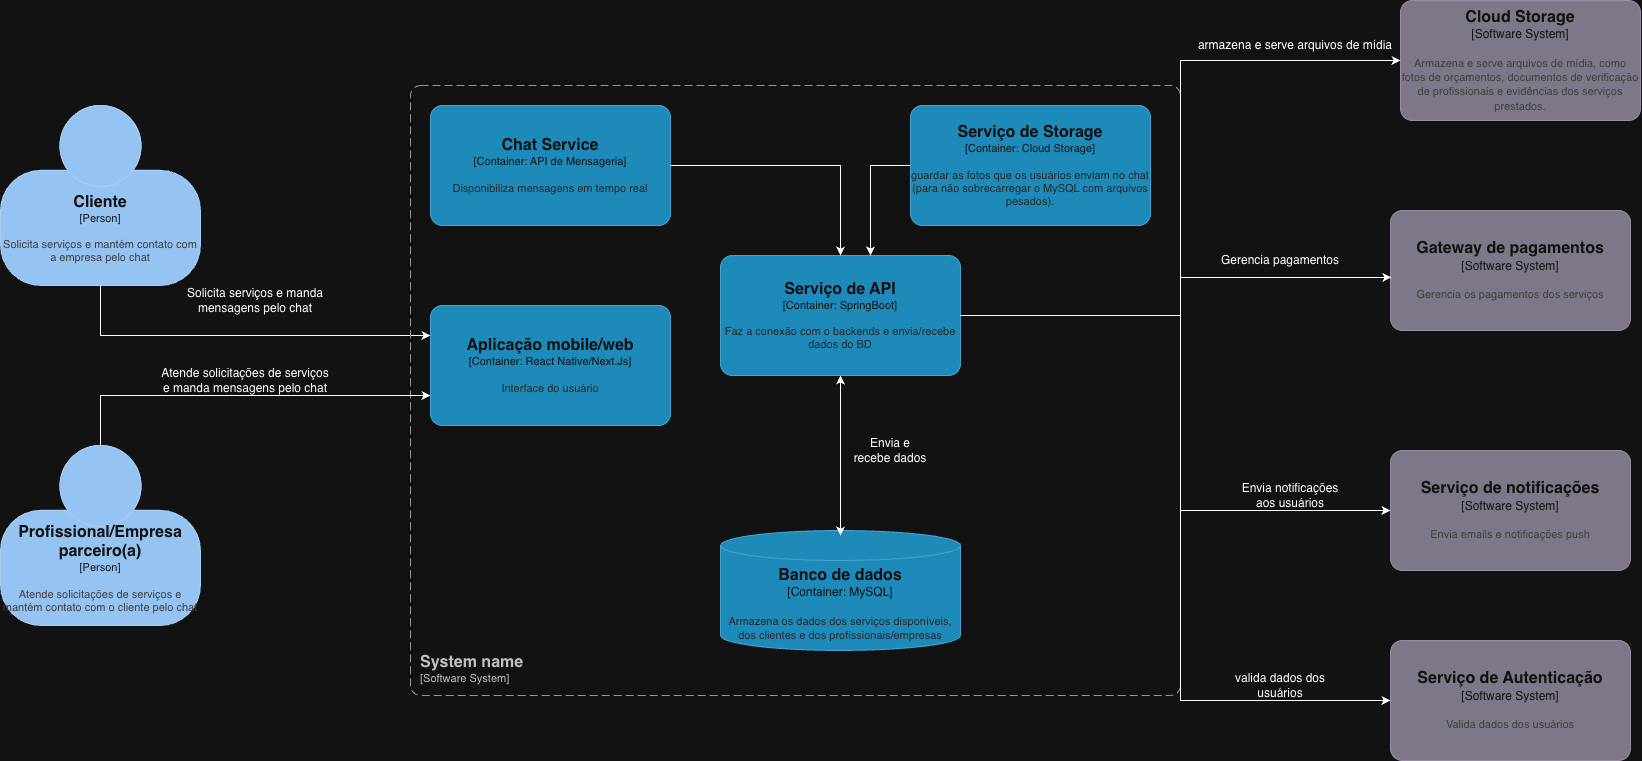

The diagram above was exported from draw.io. Its source (the exported page's mxGraphModel, read from the mxfile embedded in the PNG):
<mxGraphModel dx="2525" dy="2136" grid="1" gridSize="10" guides="1" tooltips="1" connect="1" arrows="1" fold="1" page="1" pageScale="1" pageWidth="827" pageHeight="1169" math="0" shadow="0">
  <root>
    <mxCell id="0" />
    <mxCell id="1" parent="0" />
    <object placeholders="1" c4Name="Cliente" c4Type="Person" c4Description="Solicita serviços e mantém contato com a empresa pelo chat" label="&lt;font style=&quot;font-size: 16px&quot;&gt;&lt;b&gt;%c4Name%&lt;/b&gt;&lt;/font&gt;&lt;div&gt;[%c4Type%]&lt;/div&gt;&lt;br&gt;&lt;div&gt;&lt;font style=&quot;font-size: 11px&quot;&gt;&lt;font color=&quot;#cccccc&quot;&gt;%c4Description%&lt;/font&gt;&lt;/div&gt;" id="z8PkZIFVhxfKK432_w2G-1">
      <mxCell parent="1" style="html=1;fontSize=11;dashed=0;whiteSpace=wrap;fillColor=#083F75;strokeColor=#06315C;fontColor=#ffffff;shape=mxgraph.c4.person2;align=center;metaEdit=1;points=[[0.5,0,0],[1,0.5,0],[1,0.75,0],[0.75,1,0],[0.5,1,0],[0.25,1,0],[0,0.75,0],[0,0.5,0]];resizable=0;" vertex="1">
        <mxGeometry height="180" width="200" x="-110" y="100" as="geometry" />
      </mxCell>
    </object>
    <object placeholders="1" c4Name="Profissional/Empresa parceiro(a)" c4Type="Person" c4Description="Atende solicitações de serviços e mantém contato com o cliente pelo chat" label="&lt;font style=&quot;font-size: 16px&quot;&gt;&lt;b&gt;%c4Name%&lt;/b&gt;&lt;/font&gt;&lt;div&gt;[%c4Type%]&lt;/div&gt;&lt;br&gt;&lt;div&gt;&lt;font style=&quot;font-size: 11px&quot;&gt;&lt;font color=&quot;#cccccc&quot;&gt;%c4Description%&lt;/font&gt;&lt;/div&gt;" id="z8PkZIFVhxfKK432_w2G-2">
      <mxCell parent="1" style="html=1;fontSize=11;dashed=0;whiteSpace=wrap;fillColor=#083F75;strokeColor=#06315C;fontColor=#ffffff;shape=mxgraph.c4.person2;align=center;metaEdit=1;points=[[0.5,0,0],[1,0.5,0],[1,0.75,0],[0.75,1,0],[0.5,1,0],[0.25,1,0],[0,0.75,0],[0,0.5,0]];resizable=0;" vertex="1">
        <mxGeometry height="180" width="200" x="-110" y="440" as="geometry" />
      </mxCell>
    </object>
    <mxCell id="z8PkZIFVhxfKK432_w2G-4" edge="1" parent="1" source="z8PkZIFVhxfKK432_w2G-1" style="edgeStyle=orthogonalEdgeStyle;rounded=0;orthogonalLoop=1;jettySize=auto;html=1;entryX=0;entryY=0.25;entryDx=0;entryDy=0;entryPerimeter=0;" target="lPejCV8IBi-vkaVOHnEB-2">
      <mxGeometry relative="1" as="geometry">
        <Array as="points">
          <mxPoint x="-10" y="330" />
        </Array>
        <mxPoint x="280" y="230" as="targetPoint" />
      </mxGeometry>
    </mxCell>
    <mxCell id="z8PkZIFVhxfKK432_w2G-6" parent="1" style="text;html=1;whiteSpace=wrap;strokeColor=none;fillColor=none;align=center;verticalAlign=middle;rounded=0;" value="Solicita serviços e manda mensagens pelo chat" vertex="1">
      <mxGeometry height="30" width="150" x="70" y="280" as="geometry" />
    </mxCell>
    <mxCell id="z8PkZIFVhxfKK432_w2G-7" parent="1" style="text;html=1;whiteSpace=wrap;strokeColor=none;fillColor=none;align=center;verticalAlign=middle;rounded=0;" value="Atende solicitações de serviços e manda mensagens pelo chat" vertex="1">
      <mxGeometry height="30" width="170" x="50" y="360" as="geometry" />
    </mxCell>
    <object placeholders="1" c4Name="System name" c4Type="SystemScopeBoundary" c4Application="Software System" label="&lt;font style=&quot;font-size: 16px&quot;&gt;&lt;b&gt;&lt;div style=&quot;text-align: left&quot;&gt;%c4Name%&lt;/div&gt;&lt;/b&gt;&lt;/font&gt;&lt;div style=&quot;text-align: left&quot;&gt;[%c4Application%]&lt;/div&gt;" id="z8PkZIFVhxfKK432_w2G-12">
      <mxCell parent="1" style="rounded=1;fontSize=11;whiteSpace=wrap;html=1;dashed=1;arcSize=20;fillColor=none;strokeColor=#666666;fontColor=#333333;labelBackgroundColor=none;align=left;verticalAlign=bottom;labelBorderColor=none;spacingTop=0;spacing=10;dashPattern=8 4;metaEdit=1;rotatable=0;perimeter=rectanglePerimeter;noLabel=0;labelPadding=0;allowArrows=0;connectable=0;expand=0;recursiveResize=0;editable=1;pointerEvents=0;absoluteArcSize=1;points=[[0.25,0,0],[0.5,0,0],[0.75,0,0],[1,0.25,0],[1,0.5,0],[1,0.75,0],[0.75,1,0],[0.5,1,0],[0.25,1,0],[0,0.75,0],[0,0.5,0],[0,0.25,0]];" vertex="1">
        <mxGeometry height="610" width="770" x="300" y="80" as="geometry" />
      </mxCell>
    </object>
    <mxCell id="z8PkZIFVhxfKK432_w2G-16" edge="1" parent="1" source="z8PkZIFVhxfKK432_w2G-13" style="edgeStyle=orthogonalEdgeStyle;rounded=0;orthogonalLoop=1;jettySize=auto;html=1;">
      <mxGeometry relative="1" as="geometry">
        <mxPoint x="730" y="370" as="targetPoint" />
      </mxGeometry>
    </mxCell>
    <object placeholders="1" c4Name="Banco de dados" c4Type="Container" c4Technology="MySQL" c4Description="Armazena os dados dos serviços disponíveis, dos clientes e dos profissionais/empresas" label="&lt;font style=&quot;font-size: 16px&quot;&gt;&lt;b&gt;%c4Name%&lt;/b&gt;&lt;/font&gt;&lt;div&gt;[%c4Type%:&amp;nbsp;%c4Technology%]&lt;/div&gt;&lt;br&gt;&lt;div&gt;&lt;font style=&quot;font-size: 11px&quot;&gt;&lt;font color=&quot;#E6E6E6&quot;&gt;%c4Description%&lt;/font&gt;&lt;/div&gt;" id="z8PkZIFVhxfKK432_w2G-13">
      <mxCell parent="1" style="shape=cylinder3;size=15;whiteSpace=wrap;html=1;boundedLbl=1;rounded=0;labelBackgroundColor=none;fillColor=#23A2D9;fontSize=12;fontColor=#ffffff;align=center;strokeColor=#0E7DAD;metaEdit=1;points=[[0.5,0,0],[1,0.25,0],[1,0.5,0],[1,0.75,0],[0.5,1,0],[0,0.75,0],[0,0.5,0],[0,0.25,0]];resizable=0;" vertex="1">
        <mxGeometry height="120" width="240" x="610" y="525" as="geometry" />
      </mxCell>
    </object>
    <mxCell id="z8PkZIFVhxfKK432_w2G-15" edge="1" parent="1" source="z8PkZIFVhxfKK432_w2G-14" style="edgeStyle=orthogonalEdgeStyle;rounded=0;orthogonalLoop=1;jettySize=auto;html=1;">
      <mxGeometry relative="1" as="geometry">
        <mxPoint x="730" y="530" as="targetPoint" />
      </mxGeometry>
    </mxCell>
    <object placeholders="1" c4Name="Serviço de API" c4Type="Container" c4Technology="SpringBoot" c4Description="Faz a conexão com o backends e envia/recebe dados do BD" label="&lt;font style=&quot;font-size: 16px&quot;&gt;&lt;b&gt;%c4Name%&lt;/b&gt;&lt;/font&gt;&lt;div&gt;[%c4Type%: %c4Technology%]&lt;/div&gt;&lt;br&gt;&lt;div&gt;&lt;font style=&quot;font-size: 11px&quot;&gt;&lt;font color=&quot;#E6E6E6&quot;&gt;%c4Description%&lt;/font&gt;&lt;/div&gt;" id="z8PkZIFVhxfKK432_w2G-14">
      <mxCell parent="1" style="rounded=1;whiteSpace=wrap;html=1;fontSize=11;labelBackgroundColor=none;fillColor=#23A2D9;fontColor=#ffffff;align=center;arcSize=10;strokeColor=#0E7DAD;metaEdit=1;resizable=0;points=[[0.25,0,0],[0.5,0,0],[0.75,0,0],[1,0.25,0],[1,0.5,0],[1,0.75,0],[0.75,1,0],[0.5,1,0],[0.25,1,0],[0,0.75,0],[0,0.5,0],[0,0.25,0]];" vertex="1">
        <mxGeometry height="120" width="240" x="610" y="250" as="geometry" />
      </mxCell>
    </object>
    <mxCell id="z8PkZIFVhxfKK432_w2G-17" parent="1" style="text;html=1;whiteSpace=wrap;strokeColor=none;fillColor=none;align=center;verticalAlign=middle;rounded=0;" value="Envia e recebe dados" vertex="1">
      <mxGeometry height="30" width="80" x="740" y="430" as="geometry" />
    </mxCell>
    <object placeholders="1" c4Name="Aplicação mobile/web" c4Type="Container" c4Technology="React Native/Next.Js" c4Description="Interface do usuário" label="&lt;font style=&quot;font-size: 16px&quot;&gt;&lt;b&gt;%c4Name%&lt;/b&gt;&lt;/font&gt;&lt;div&gt;[%c4Type%: %c4Technology%]&lt;/div&gt;&lt;br&gt;&lt;div&gt;&lt;font style=&quot;font-size: 11px&quot;&gt;&lt;font color=&quot;#E6E6E6&quot;&gt;%c4Description%&lt;/font&gt;&lt;/div&gt;" id="lPejCV8IBi-vkaVOHnEB-2">
      <mxCell parent="1" style="rounded=1;whiteSpace=wrap;html=1;fontSize=11;labelBackgroundColor=none;fillColor=#23A2D9;fontColor=#ffffff;align=center;arcSize=10;strokeColor=#0E7DAD;metaEdit=1;resizable=0;points=[[0.25,0,0],[0.5,0,0],[0.75,0,0],[1,0.25,0],[1,0.5,0],[1,0.75,0],[0.75,1,0],[0.5,1,0],[0.25,1,0],[0,0.75,0],[0,0.5,0],[0,0.25,0]];" vertex="1">
        <mxGeometry height="120" width="240" x="320" y="300" as="geometry" />
      </mxCell>
    </object>
    <mxCell id="lPejCV8IBi-vkaVOHnEB-5" edge="1" parent="1" source="z8PkZIFVhxfKK432_w2G-2" style="edgeStyle=orthogonalEdgeStyle;rounded=0;orthogonalLoop=1;jettySize=auto;html=1;entryX=0;entryY=0.75;entryDx=0;entryDy=0;entryPerimeter=0;" target="lPejCV8IBi-vkaVOHnEB-2">
      <mxGeometry relative="1" as="geometry">
        <Array as="points">
          <mxPoint x="-10" y="390" />
        </Array>
      </mxGeometry>
    </mxCell>
    <object placeholders="1" c4Name="Chat Service" c4Type="Container" c4Technology="API de Mensageria" c4Description="Disponibiliza mensagens em tempo real" label="&lt;font style=&quot;font-size: 16px&quot;&gt;&lt;b&gt;%c4Name%&lt;/b&gt;&lt;/font&gt;&lt;div&gt;[%c4Type%: %c4Technology%]&lt;/div&gt;&lt;br&gt;&lt;div&gt;&lt;font style=&quot;font-size: 11px&quot;&gt;&lt;font color=&quot;#E6E6E6&quot;&gt;%c4Description%&lt;/font&gt;&lt;/div&gt;" id="lPejCV8IBi-vkaVOHnEB-6">
      <mxCell parent="1" style="rounded=1;whiteSpace=wrap;html=1;fontSize=11;labelBackgroundColor=none;fillColor=#23A2D9;fontColor=#ffffff;align=center;arcSize=10;strokeColor=#0E7DAD;metaEdit=1;resizable=0;points=[[0.25,0,0],[0.5,0,0],[0.75,0,0],[1,0.25,0],[1,0.5,0],[1,0.75,0],[0.75,1,0],[0.5,1,0],[0.25,1,0],[0,0.75,0],[0,0.5,0],[0,0.25,0]];" vertex="1">
        <mxGeometry height="120" width="240" x="320" y="100" as="geometry" />
      </mxCell>
    </object>
    <mxCell id="lPejCV8IBi-vkaVOHnEB-7" edge="1" parent="1" source="lPejCV8IBi-vkaVOHnEB-6" style="edgeStyle=orthogonalEdgeStyle;rounded=0;orthogonalLoop=1;jettySize=auto;html=1;entryX=0.5;entryY=0;entryDx=0;entryDy=0;entryPerimeter=0;" target="z8PkZIFVhxfKK432_w2G-14">
      <mxGeometry relative="1" as="geometry">
        <Array as="points">
          <mxPoint x="730" y="160" />
        </Array>
      </mxGeometry>
    </mxCell>
    <object placeholders="1" c4Name="Gateway de pagamentos" c4Type="Software System" c4Description="Gerencia os pagamentos dos serviços" label="&lt;font style=&quot;font-size: 16px&quot;&gt;&lt;b&gt;%c4Name%&lt;/b&gt;&lt;/font&gt;&lt;div&gt;[%c4Type%]&lt;/div&gt;&lt;br&gt;&lt;div&gt;&lt;font style=&quot;font-size: 11px&quot;&gt;&lt;font color=&quot;#cccccc&quot;&gt;%c4Description%&lt;/font&gt;&lt;/div&gt;" id="oOkgHDYgXWNTsG0rS1o1-1">
      <mxCell parent="1" style="rounded=1;whiteSpace=wrap;html=1;labelBackgroundColor=none;fillColor=#8C8496;fontColor=#ffffff;align=center;arcSize=10;strokeColor=#736782;metaEdit=1;resizable=0;points=[[0.25,0,0],[0.5,0,0],[0.75,0,0],[1,0.25,0],[1,0.5,0],[1,0.75,0],[0.75,1,0],[0.5,1,0],[0.25,1,0],[0,0.75,0],[0,0.5,0],[0,0.25,0]];" vertex="1">
        <mxGeometry height="120" width="240" x="1280" y="205" as="geometry" />
      </mxCell>
    </object>
    <object placeholders="1" c4Name="Serviço de notificações" c4Type="Software System" c4Description="Envia emails e notificações push" label="&lt;font style=&quot;font-size: 16px&quot;&gt;&lt;b&gt;%c4Name%&lt;/b&gt;&lt;/font&gt;&lt;div&gt;[%c4Type%]&lt;/div&gt;&lt;br&gt;&lt;div&gt;&lt;font style=&quot;font-size: 11px&quot;&gt;&lt;font color=&quot;#cccccc&quot;&gt;%c4Description%&lt;/font&gt;&lt;/div&gt;" id="oOkgHDYgXWNTsG0rS1o1-2">
      <mxCell parent="1" style="rounded=1;whiteSpace=wrap;html=1;labelBackgroundColor=none;fillColor=#8C8496;fontColor=#ffffff;align=center;arcSize=10;strokeColor=#736782;metaEdit=1;resizable=0;points=[[0.25,0,0],[0.5,0,0],[0.75,0,0],[1,0.25,0],[1,0.5,0],[1,0.75,0],[0.75,1,0],[0.5,1,0],[0.25,1,0],[0,0.75,0],[0,0.5,0],[0,0.25,0]];" vertex="1">
        <mxGeometry height="120" width="240" x="1280" y="445" as="geometry" />
      </mxCell>
    </object>
    <object placeholders="1" c4Name="Serviço de Autenticação" c4Type="Software System" c4Description="Valida dados dos usuários" label="&lt;font style=&quot;font-size: 16px&quot;&gt;&lt;b&gt;%c4Name%&lt;/b&gt;&lt;/font&gt;&lt;div&gt;[%c4Type%]&lt;/div&gt;&lt;br&gt;&lt;div&gt;&lt;font style=&quot;font-size: 11px&quot;&gt;&lt;font color=&quot;#cccccc&quot;&gt;%c4Description%&lt;/font&gt;&lt;/div&gt;" id="oOkgHDYgXWNTsG0rS1o1-3">
      <mxCell parent="1" style="rounded=1;whiteSpace=wrap;html=1;labelBackgroundColor=none;fillColor=#8C8496;fontColor=#ffffff;align=center;arcSize=10;strokeColor=#736782;metaEdit=1;resizable=0;points=[[0.25,0,0],[0.5,0,0],[0.75,0,0],[1,0.25,0],[1,0.5,0],[1,0.75,0],[0.75,1,0],[0.5,1,0],[0.25,1,0],[0,0.75,0],[0,0.5,0],[0,0.25,0]];" vertex="1">
        <mxGeometry height="120" width="240" x="1280" y="635" as="geometry" />
      </mxCell>
    </object>
    <mxCell id="oOkgHDYgXWNTsG0rS1o1-4" parent="1" style="text;html=1;whiteSpace=wrap;strokeColor=none;fillColor=none;align=center;verticalAlign=middle;rounded=0;" value="Gerencia pagamentos" vertex="1">
      <mxGeometry height="30" width="140" x="1100" y="240" as="geometry" />
    </mxCell>
    <mxCell id="oOkgHDYgXWNTsG0rS1o1-5" parent="1" style="text;html=1;whiteSpace=wrap;strokeColor=none;fillColor=none;align=center;verticalAlign=middle;rounded=0;" value="Envia notificações aos usuários" vertex="1">
      <mxGeometry height="30" width="120" x="1120" y="475" as="geometry" />
    </mxCell>
    <mxCell id="oOkgHDYgXWNTsG0rS1o1-6" parent="1" style="text;html=1;whiteSpace=wrap;strokeColor=none;fillColor=none;align=center;verticalAlign=middle;rounded=0;" value="valida dados dos usuários" vertex="1">
      <mxGeometry height="30" width="120" x="1110" y="665" as="geometry" />
    </mxCell>
    <object placeholders="1" c4Name="Cloud Storage" c4Type="Software System" c4Description="Armazena e serve arquivos de mídia, como fotos de orçamentos, documentos de verificação de profissionais e evidências dos serviços prestados." label="&lt;font style=&quot;font-size: 16px&quot;&gt;&lt;b&gt;%c4Name%&lt;/b&gt;&lt;/font&gt;&lt;div&gt;[%c4Type%]&lt;/div&gt;&lt;br&gt;&lt;div&gt;&lt;font style=&quot;font-size: 11px&quot;&gt;&lt;font color=&quot;#cccccc&quot;&gt;%c4Description%&lt;/font&gt;&lt;/div&gt;" id="oOkgHDYgXWNTsG0rS1o1-7">
      <mxCell parent="1" style="rounded=1;whiteSpace=wrap;html=1;labelBackgroundColor=none;fillColor=#8C8496;fontColor=#ffffff;align=center;arcSize=10;strokeColor=#736782;metaEdit=1;resizable=0;points=[[0.25,0,0],[0.5,0,0],[0.75,0,0],[1,0.25,0],[1,0.5,0],[1,0.75,0],[0.75,1,0],[0.5,1,0],[0.25,1,0],[0,0.75,0],[0,0.5,0],[0,0.25,0]];" vertex="1">
        <mxGeometry height="120" width="240" x="1290" y="-5" as="geometry" />
      </mxCell>
    </object>
    <mxCell id="oOkgHDYgXWNTsG0rS1o1-8" edge="1" parent="1" source="z8PkZIFVhxfKK432_w2G-14" style="edgeStyle=orthogonalEdgeStyle;rounded=0;orthogonalLoop=1;jettySize=auto;html=1;entryX=0;entryY=0.5;entryDx=0;entryDy=0;entryPerimeter=0;" target="oOkgHDYgXWNTsG0rS1o1-7">
      <mxGeometry relative="1" as="geometry">
        <Array as="points">
          <mxPoint x="1070" y="310" />
          <mxPoint x="1070" y="55" />
        </Array>
      </mxGeometry>
    </mxCell>
    <mxCell id="oOkgHDYgXWNTsG0rS1o1-9" edge="1" parent="1" source="z8PkZIFVhxfKK432_w2G-14" style="edgeStyle=orthogonalEdgeStyle;rounded=0;orthogonalLoop=1;jettySize=auto;html=1;entryX=0.004;entryY=0.558;entryDx=0;entryDy=0;entryPerimeter=0;" target="oOkgHDYgXWNTsG0rS1o1-1">
      <mxGeometry relative="1" as="geometry">
        <Array as="points">
          <mxPoint x="1070" y="310" />
          <mxPoint x="1070" y="272" />
        </Array>
      </mxGeometry>
    </mxCell>
    <mxCell id="oOkgHDYgXWNTsG0rS1o1-10" edge="1" parent="1" source="z8PkZIFVhxfKK432_w2G-14" style="edgeStyle=orthogonalEdgeStyle;rounded=0;orthogonalLoop=1;jettySize=auto;html=1;entryX=0;entryY=0.5;entryDx=0;entryDy=0;entryPerimeter=0;" target="oOkgHDYgXWNTsG0rS1o1-2">
      <mxGeometry relative="1" as="geometry">
        <Array as="points">
          <mxPoint x="1070" y="310" />
          <mxPoint x="1070" y="505" />
        </Array>
      </mxGeometry>
    </mxCell>
    <mxCell id="oOkgHDYgXWNTsG0rS1o1-11" edge="1" parent="1" source="z8PkZIFVhxfKK432_w2G-14" style="edgeStyle=orthogonalEdgeStyle;rounded=0;orthogonalLoop=1;jettySize=auto;html=1;entryX=0;entryY=0.5;entryDx=0;entryDy=0;entryPerimeter=0;" target="oOkgHDYgXWNTsG0rS1o1-3">
      <mxGeometry relative="1" as="geometry">
        <Array as="points">
          <mxPoint x="1070" y="310" />
          <mxPoint x="1070" y="695" />
        </Array>
      </mxGeometry>
    </mxCell>
    <mxCell id="uXIU9FQz5lS1r2ng2rMI-1" parent="1" style="text;html=1;whiteSpace=wrap;strokeColor=none;fillColor=none;align=center;verticalAlign=middle;rounded=0;" value="armazena e serve arquivos de mídia" vertex="1">
      <mxGeometry height="30" width="210" x="1080" y="25" as="geometry" />
    </mxCell>
    <mxCell id="uXIU9FQz5lS1r2ng2rMI-3" edge="1" parent="1" source="uXIU9FQz5lS1r2ng2rMI-2" style="edgeStyle=orthogonalEdgeStyle;rounded=0;orthogonalLoop=1;jettySize=auto;html=1;">
      <mxGeometry relative="1" as="geometry">
        <mxPoint x="760" y="250" as="targetPoint" />
      </mxGeometry>
    </mxCell>
    <object placeholders="1" c4Name="Serviço de Storage" c4Type="Container" c4Technology="Cloud Storage" c4Description="guardar as fotos que os usuários enviam no chat (para não sobrecarregar o MySQL com arquivos pesados)." label="&lt;font style=&quot;font-size: 16px&quot;&gt;&lt;b&gt;%c4Name%&lt;/b&gt;&lt;/font&gt;&lt;div&gt;[%c4Type%: %c4Technology%]&lt;/div&gt;&lt;br&gt;&lt;div&gt;&lt;font style=&quot;font-size: 11px&quot;&gt;&lt;font color=&quot;#E6E6E6&quot;&gt;%c4Description%&lt;/font&gt;&lt;/div&gt;" id="uXIU9FQz5lS1r2ng2rMI-2">
      <mxCell parent="1" style="rounded=1;whiteSpace=wrap;html=1;fontSize=11;labelBackgroundColor=none;fillColor=#23A2D9;fontColor=#ffffff;align=center;arcSize=10;strokeColor=#0E7DAD;metaEdit=1;resizable=0;points=[[0.25,0,0],[0.5,0,0],[0.75,0,0],[1,0.25,0],[1,0.5,0],[1,0.75,0],[0.75,1,0],[0.5,1,0],[0.25,1,0],[0,0.75,0],[0,0.5,0],[0,0.25,0]];" vertex="1">
        <mxGeometry height="120" width="240" x="800" y="100" as="geometry" />
      </mxCell>
    </object>
  </root>
</mxGraphModel>